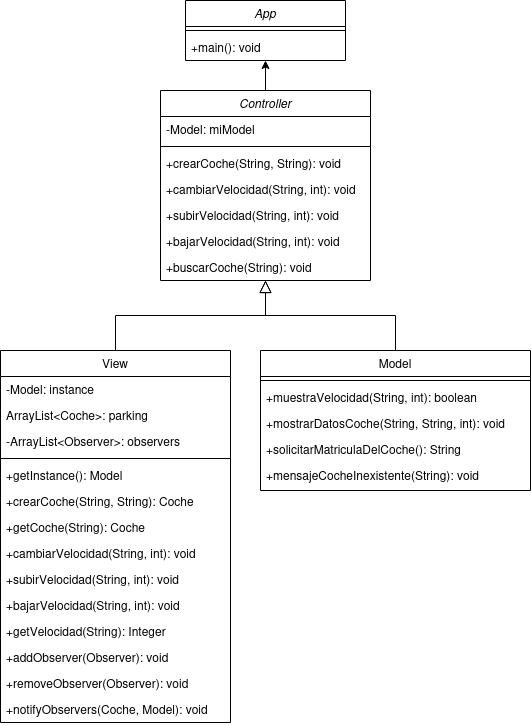

The diagram above was exported from draw.io. Its source (the exported page's mxGraphModel, read from the mxfile embedded in the PNG):
<mxGraphModel dx="1434" dy="776" grid="1" gridSize="10" guides="1" tooltips="1" connect="1" arrows="1" fold="1" page="1" pageScale="1" pageWidth="827" pageHeight="1169" math="0" shadow="0">
  <root>
    <mxCell id="WIyWlLk6GJQsqaUBKTNV-0" />
    <mxCell id="WIyWlLk6GJQsqaUBKTNV-1" parent="WIyWlLk6GJQsqaUBKTNV-0" />
    <mxCell id="cJ_kTYsHEwFON8aL97xn-0" style="edgeStyle=orthogonalEdgeStyle;rounded=0;orthogonalLoop=1;jettySize=auto;html=1;exitX=0.5;exitY=0;exitDx=0;exitDy=0;entryX=0.5;entryY=1;entryDx=0;entryDy=0;" edge="1" parent="WIyWlLk6GJQsqaUBKTNV-1" source="zkfFHV4jXpPFQw0GAbJ--0" target="cJ_kTYsHEwFON8aL97xn-1">
      <mxGeometry relative="1" as="geometry">
        <mxPoint x="389" y="100" as="targetPoint" />
      </mxGeometry>
    </mxCell>
    <mxCell id="zkfFHV4jXpPFQw0GAbJ--0" value="Controller" style="swimlane;fontStyle=2;align=center;verticalAlign=top;childLayout=stackLayout;horizontal=1;startSize=26;horizontalStack=0;resizeParent=1;resizeLast=0;collapsible=1;marginBottom=0;rounded=0;shadow=0;strokeWidth=1;" parent="WIyWlLk6GJQsqaUBKTNV-1" vertex="1">
      <mxGeometry x="309" y="110" width="210" height="190" as="geometry">
        <mxRectangle x="230" y="140" width="160" height="26" as="alternateBounds" />
      </mxGeometry>
    </mxCell>
    <mxCell id="zkfFHV4jXpPFQw0GAbJ--2" value="-Model: miModel" style="text;align=left;verticalAlign=top;spacingLeft=4;spacingRight=4;overflow=hidden;rotatable=0;points=[[0,0.5],[1,0.5]];portConstraint=eastwest;rounded=0;shadow=0;html=0;" parent="zkfFHV4jXpPFQw0GAbJ--0" vertex="1">
      <mxGeometry y="26" width="210" height="26" as="geometry" />
    </mxCell>
    <mxCell id="zkfFHV4jXpPFQw0GAbJ--4" value="" style="line;html=1;strokeWidth=1;align=left;verticalAlign=middle;spacingTop=-1;spacingLeft=3;spacingRight=3;rotatable=0;labelPosition=right;points=[];portConstraint=eastwest;" parent="zkfFHV4jXpPFQw0GAbJ--0" vertex="1">
      <mxGeometry y="52" width="210" height="8" as="geometry" />
    </mxCell>
    <mxCell id="zkfFHV4jXpPFQw0GAbJ--5" value="+crearCoche(String, String): void" style="text;align=left;verticalAlign=top;spacingLeft=4;spacingRight=4;overflow=hidden;rotatable=0;points=[[0,0.5],[1,0.5]];portConstraint=eastwest;" parent="zkfFHV4jXpPFQw0GAbJ--0" vertex="1">
      <mxGeometry y="60" width="210" height="26" as="geometry" />
    </mxCell>
    <mxCell id="cJ_kTYsHEwFON8aL97xn-6" value="+cambiarVelocidad(String, int): void" style="text;align=left;verticalAlign=top;spacingLeft=4;spacingRight=4;overflow=hidden;rotatable=0;points=[[0,0.5],[1,0.5]];portConstraint=eastwest;" vertex="1" parent="zkfFHV4jXpPFQw0GAbJ--0">
      <mxGeometry y="86" width="210" height="26" as="geometry" />
    </mxCell>
    <mxCell id="cJ_kTYsHEwFON8aL97xn-8" value="+subirVelocidad(String, int): void" style="text;align=left;verticalAlign=top;spacingLeft=4;spacingRight=4;overflow=hidden;rotatable=0;points=[[0,0.5],[1,0.5]];portConstraint=eastwest;" vertex="1" parent="zkfFHV4jXpPFQw0GAbJ--0">
      <mxGeometry y="112" width="210" height="26" as="geometry" />
    </mxCell>
    <mxCell id="cJ_kTYsHEwFON8aL97xn-7" value="+bajarVelocidad(String, int): void" style="text;align=left;verticalAlign=top;spacingLeft=4;spacingRight=4;overflow=hidden;rotatable=0;points=[[0,0.5],[1,0.5]];portConstraint=eastwest;" vertex="1" parent="zkfFHV4jXpPFQw0GAbJ--0">
      <mxGeometry y="138" width="210" height="26" as="geometry" />
    </mxCell>
    <mxCell id="cJ_kTYsHEwFON8aL97xn-9" value="+buscarCoche(String): void" style="text;align=left;verticalAlign=top;spacingLeft=4;spacingRight=4;overflow=hidden;rotatable=0;points=[[0,0.5],[1,0.5]];portConstraint=eastwest;" vertex="1" parent="zkfFHV4jXpPFQw0GAbJ--0">
      <mxGeometry y="164" width="210" height="26" as="geometry" />
    </mxCell>
    <mxCell id="zkfFHV4jXpPFQw0GAbJ--6" value="View" style="swimlane;fontStyle=0;align=center;verticalAlign=top;childLayout=stackLayout;horizontal=1;startSize=26;horizontalStack=0;resizeParent=1;resizeLast=0;collapsible=1;marginBottom=0;rounded=0;shadow=0;strokeWidth=1;" parent="WIyWlLk6GJQsqaUBKTNV-1" vertex="1">
      <mxGeometry x="149" y="370" width="230" height="372" as="geometry">
        <mxRectangle x="130" y="380" width="160" height="26" as="alternateBounds" />
      </mxGeometry>
    </mxCell>
    <mxCell id="zkfFHV4jXpPFQw0GAbJ--7" value="-Model: instance" style="text;align=left;verticalAlign=top;spacingLeft=4;spacingRight=4;overflow=hidden;rotatable=0;points=[[0,0.5],[1,0.5]];portConstraint=eastwest;" parent="zkfFHV4jXpPFQw0GAbJ--6" vertex="1">
      <mxGeometry y="26" width="230" height="26" as="geometry" />
    </mxCell>
    <mxCell id="zkfFHV4jXpPFQw0GAbJ--8" value="ArrayList&lt;Coche&gt;: parking" style="text;align=left;verticalAlign=top;spacingLeft=4;spacingRight=4;overflow=hidden;rotatable=0;points=[[0,0.5],[1,0.5]];portConstraint=eastwest;rounded=0;shadow=0;html=0;" parent="zkfFHV4jXpPFQw0GAbJ--6" vertex="1">
      <mxGeometry y="52" width="230" height="26" as="geometry" />
    </mxCell>
    <mxCell id="cJ_kTYsHEwFON8aL97xn-11" value="-ArrayList&lt;Observer&gt;: observers&#10;" style="text;align=left;verticalAlign=top;spacingLeft=4;spacingRight=4;overflow=hidden;rotatable=0;points=[[0,0.5],[1,0.5]];portConstraint=eastwest;rounded=0;shadow=0;html=0;" vertex="1" parent="zkfFHV4jXpPFQw0GAbJ--6">
      <mxGeometry y="78" width="230" height="26" as="geometry" />
    </mxCell>
    <mxCell id="zkfFHV4jXpPFQw0GAbJ--9" value="" style="line;html=1;strokeWidth=1;align=left;verticalAlign=middle;spacingTop=-1;spacingLeft=3;spacingRight=3;rotatable=0;labelPosition=right;points=[];portConstraint=eastwest;" parent="zkfFHV4jXpPFQw0GAbJ--6" vertex="1">
      <mxGeometry y="104" width="230" height="8" as="geometry" />
    </mxCell>
    <mxCell id="zkfFHV4jXpPFQw0GAbJ--10" value="+getInstance(): Model" style="text;align=left;verticalAlign=top;spacingLeft=4;spacingRight=4;overflow=hidden;rotatable=0;points=[[0,0.5],[1,0.5]];portConstraint=eastwest;fontStyle=0" parent="zkfFHV4jXpPFQw0GAbJ--6" vertex="1">
      <mxGeometry y="112" width="230" height="26" as="geometry" />
    </mxCell>
    <mxCell id="cJ_kTYsHEwFON8aL97xn-12" value="+crearCoche(String, String): Coche" style="text;align=left;verticalAlign=top;spacingLeft=4;spacingRight=4;overflow=hidden;rotatable=0;points=[[0,0.5],[1,0.5]];portConstraint=eastwest;" vertex="1" parent="zkfFHV4jXpPFQw0GAbJ--6">
      <mxGeometry y="138" width="230" height="26" as="geometry" />
    </mxCell>
    <mxCell id="cJ_kTYsHEwFON8aL97xn-17" value="+getCoche(String): Coche" style="text;align=left;verticalAlign=top;spacingLeft=4;spacingRight=4;overflow=hidden;rotatable=0;points=[[0,0.5],[1,0.5]];portConstraint=eastwest;" vertex="1" parent="zkfFHV4jXpPFQw0GAbJ--6">
      <mxGeometry y="164" width="230" height="26" as="geometry" />
    </mxCell>
    <mxCell id="cJ_kTYsHEwFON8aL97xn-13" value="+cambiarVelocidad(String, int): void" style="text;align=left;verticalAlign=top;spacingLeft=4;spacingRight=4;overflow=hidden;rotatable=0;points=[[0,0.5],[1,0.5]];portConstraint=eastwest;" vertex="1" parent="zkfFHV4jXpPFQw0GAbJ--6">
      <mxGeometry y="190" width="230" height="26" as="geometry" />
    </mxCell>
    <mxCell id="cJ_kTYsHEwFON8aL97xn-14" value="+subirVelocidad(String, int): void" style="text;align=left;verticalAlign=top;spacingLeft=4;spacingRight=4;overflow=hidden;rotatable=0;points=[[0,0.5],[1,0.5]];portConstraint=eastwest;" vertex="1" parent="zkfFHV4jXpPFQw0GAbJ--6">
      <mxGeometry y="216" width="230" height="26" as="geometry" />
    </mxCell>
    <mxCell id="cJ_kTYsHEwFON8aL97xn-15" value="+bajarVelocidad(String, int): void" style="text;align=left;verticalAlign=top;spacingLeft=4;spacingRight=4;overflow=hidden;rotatable=0;points=[[0,0.5],[1,0.5]];portConstraint=eastwest;" vertex="1" parent="zkfFHV4jXpPFQw0GAbJ--6">
      <mxGeometry y="242" width="230" height="26" as="geometry" />
    </mxCell>
    <mxCell id="cJ_kTYsHEwFON8aL97xn-18" value="+getVelocidad(String): Integer" style="text;align=left;verticalAlign=top;spacingLeft=4;spacingRight=4;overflow=hidden;rotatable=0;points=[[0,0.5],[1,0.5]];portConstraint=eastwest;" vertex="1" parent="zkfFHV4jXpPFQw0GAbJ--6">
      <mxGeometry y="268" width="230" height="26" as="geometry" />
    </mxCell>
    <mxCell id="cJ_kTYsHEwFON8aL97xn-16" value="+addObserver(Observer): void" style="text;align=left;verticalAlign=top;spacingLeft=4;spacingRight=4;overflow=hidden;rotatable=0;points=[[0,0.5],[1,0.5]];portConstraint=eastwest;" vertex="1" parent="zkfFHV4jXpPFQw0GAbJ--6">
      <mxGeometry y="294" width="230" height="26" as="geometry" />
    </mxCell>
    <mxCell id="cJ_kTYsHEwFON8aL97xn-21" value="+removeObserver(Observer): void" style="text;align=left;verticalAlign=top;spacingLeft=4;spacingRight=4;overflow=hidden;rotatable=0;points=[[0,0.5],[1,0.5]];portConstraint=eastwest;" vertex="1" parent="zkfFHV4jXpPFQw0GAbJ--6">
      <mxGeometry y="320" width="230" height="26" as="geometry" />
    </mxCell>
    <mxCell id="cJ_kTYsHEwFON8aL97xn-22" value="+notifyObservers(Coche, Model): void" style="text;align=left;verticalAlign=top;spacingLeft=4;spacingRight=4;overflow=hidden;rotatable=0;points=[[0,0.5],[1,0.5]];portConstraint=eastwest;" vertex="1" parent="zkfFHV4jXpPFQw0GAbJ--6">
      <mxGeometry y="346" width="230" height="26" as="geometry" />
    </mxCell>
    <mxCell id="zkfFHV4jXpPFQw0GAbJ--12" value="" style="endArrow=block;endSize=10;endFill=0;shadow=0;strokeWidth=1;rounded=0;curved=0;edgeStyle=elbowEdgeStyle;elbow=vertical;" parent="WIyWlLk6GJQsqaUBKTNV-1" source="zkfFHV4jXpPFQw0GAbJ--6" target="zkfFHV4jXpPFQw0GAbJ--0" edge="1">
      <mxGeometry width="160" relative="1" as="geometry">
        <mxPoint x="289" y="393" as="sourcePoint" />
        <mxPoint x="289" y="393" as="targetPoint" />
      </mxGeometry>
    </mxCell>
    <mxCell id="zkfFHV4jXpPFQw0GAbJ--13" value="Model" style="swimlane;fontStyle=0;align=center;verticalAlign=top;childLayout=stackLayout;horizontal=1;startSize=26;horizontalStack=0;resizeParent=1;resizeLast=0;collapsible=1;marginBottom=0;rounded=0;shadow=0;strokeWidth=1;" parent="WIyWlLk6GJQsqaUBKTNV-1" vertex="1">
      <mxGeometry x="409" y="370" width="270" height="140" as="geometry">
        <mxRectangle x="340" y="380" width="170" height="26" as="alternateBounds" />
      </mxGeometry>
    </mxCell>
    <mxCell id="zkfFHV4jXpPFQw0GAbJ--15" value="" style="line;html=1;strokeWidth=1;align=left;verticalAlign=middle;spacingTop=-1;spacingLeft=3;spacingRight=3;rotatable=0;labelPosition=right;points=[];portConstraint=eastwest;" parent="zkfFHV4jXpPFQw0GAbJ--13" vertex="1">
      <mxGeometry y="26" width="270" height="8" as="geometry" />
    </mxCell>
    <mxCell id="cJ_kTYsHEwFON8aL97xn-23" value="+muestraVelocidad(String, int): boolean" style="text;align=left;verticalAlign=top;spacingLeft=4;spacingRight=4;overflow=hidden;rotatable=0;points=[[0,0.5],[1,0.5]];portConstraint=eastwest;" vertex="1" parent="zkfFHV4jXpPFQw0GAbJ--13">
      <mxGeometry y="34" width="270" height="26" as="geometry" />
    </mxCell>
    <mxCell id="cJ_kTYsHEwFON8aL97xn-24" value="+mostrarDatosCoche(String, String, int): void" style="text;align=left;verticalAlign=top;spacingLeft=4;spacingRight=4;overflow=hidden;rotatable=0;points=[[0,0.5],[1,0.5]];portConstraint=eastwest;" vertex="1" parent="zkfFHV4jXpPFQw0GAbJ--13">
      <mxGeometry y="60" width="270" height="26" as="geometry" />
    </mxCell>
    <mxCell id="cJ_kTYsHEwFON8aL97xn-25" value="+solicitarMatriculaDelCoche(): String" style="text;align=left;verticalAlign=top;spacingLeft=4;spacingRight=4;overflow=hidden;rotatable=0;points=[[0,0.5],[1,0.5]];portConstraint=eastwest;" vertex="1" parent="zkfFHV4jXpPFQw0GAbJ--13">
      <mxGeometry y="86" width="270" height="26" as="geometry" />
    </mxCell>
    <mxCell id="cJ_kTYsHEwFON8aL97xn-26" value="+mensajeCocheInexistente(String): void" style="text;align=left;verticalAlign=top;spacingLeft=4;spacingRight=4;overflow=hidden;rotatable=0;points=[[0,0.5],[1,0.5]];portConstraint=eastwest;" vertex="1" parent="zkfFHV4jXpPFQw0GAbJ--13">
      <mxGeometry y="112" width="270" height="26" as="geometry" />
    </mxCell>
    <mxCell id="zkfFHV4jXpPFQw0GAbJ--16" value="" style="endArrow=block;endSize=10;endFill=0;shadow=0;strokeWidth=1;rounded=0;curved=0;edgeStyle=elbowEdgeStyle;elbow=vertical;" parent="WIyWlLk6GJQsqaUBKTNV-1" source="zkfFHV4jXpPFQw0GAbJ--13" target="zkfFHV4jXpPFQw0GAbJ--0" edge="1">
      <mxGeometry width="160" relative="1" as="geometry">
        <mxPoint x="299" y="563" as="sourcePoint" />
        <mxPoint x="399" y="461" as="targetPoint" />
      </mxGeometry>
    </mxCell>
    <mxCell id="cJ_kTYsHEwFON8aL97xn-1" value="App" style="swimlane;fontStyle=2;align=center;verticalAlign=top;childLayout=stackLayout;horizontal=1;startSize=26;horizontalStack=0;resizeParent=1;resizeLast=0;collapsible=1;marginBottom=0;rounded=0;shadow=0;strokeWidth=1;" vertex="1" parent="WIyWlLk6GJQsqaUBKTNV-1">
      <mxGeometry x="334" y="20" width="160" height="60" as="geometry">
        <mxRectangle x="230" y="140" width="160" height="26" as="alternateBounds" />
      </mxGeometry>
    </mxCell>
    <mxCell id="cJ_kTYsHEwFON8aL97xn-4" value="" style="line;html=1;strokeWidth=1;align=left;verticalAlign=middle;spacingTop=-1;spacingLeft=3;spacingRight=3;rotatable=0;labelPosition=right;points=[];portConstraint=eastwest;" vertex="1" parent="cJ_kTYsHEwFON8aL97xn-1">
      <mxGeometry y="26" width="160" height="8" as="geometry" />
    </mxCell>
    <mxCell id="cJ_kTYsHEwFON8aL97xn-5" value="+main(): void" style="text;align=left;verticalAlign=top;spacingLeft=4;spacingRight=4;overflow=hidden;rotatable=0;points=[[0,0.5],[1,0.5]];portConstraint=eastwest;" vertex="1" parent="cJ_kTYsHEwFON8aL97xn-1">
      <mxGeometry y="34" width="160" height="26" as="geometry" />
    </mxCell>
  </root>
</mxGraphModel>